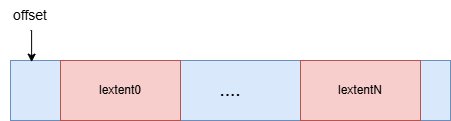

The diagram above was exported from draw.io. Its source (the exported page's mxGraphModel, read from the mxfile embedded in the PNG):
<mxGraphModel dx="1554" dy="922" grid="1" gridSize="10" guides="1" tooltips="1" connect="1" arrows="1" fold="1" page="1" pageScale="1" pageWidth="827" pageHeight="1169" math="0" shadow="0">
  <root>
    <mxCell id="0" />
    <mxCell id="1" parent="0" />
    <mxCell id="hzLafAiQc8A_8YKPyrFC-1" value="&lt;font style=&quot;font-size: 19px;&quot;&gt;....&lt;/font&gt;" style="rounded=0;whiteSpace=wrap;html=1;fillColor=#dae8fc;strokeColor=#6c8ebf;" vertex="1" parent="1">
      <mxGeometry x="240" y="180" width="440" height="60" as="geometry" />
    </mxCell>
    <mxCell id="hzLafAiQc8A_8YKPyrFC-2" value="lextent0" style="rounded=0;whiteSpace=wrap;html=1;fillColor=#f8cecc;strokeColor=#b85450;" vertex="1" parent="1">
      <mxGeometry x="290" y="180" width="120" height="60" as="geometry" />
    </mxCell>
    <mxCell id="hzLafAiQc8A_8YKPyrFC-3" value="lextentN" style="rounded=0;whiteSpace=wrap;html=1;fillColor=#f8cecc;strokeColor=#b85450;" vertex="1" parent="1">
      <mxGeometry x="530" y="180" width="120" height="60" as="geometry" />
    </mxCell>
    <mxCell id="hzLafAiQc8A_8YKPyrFC-4" value="&lt;font style=&quot;font-size: 14px;&quot;&gt;offset&lt;/font&gt;" style="text;html=1;whiteSpace=wrap;strokeColor=none;fillColor=none;align=center;verticalAlign=middle;rounded=0;" vertex="1" parent="1">
      <mxGeometry x="230" y="120" width="60" height="30" as="geometry" />
    </mxCell>
    <mxCell id="hzLafAiQc8A_8YKPyrFC-5" style="edgeStyle=orthogonalEdgeStyle;rounded=0;orthogonalLoop=1;jettySize=auto;html=1;exitX=0.5;exitY=1;exitDx=0;exitDy=0;entryX=0.048;entryY=0.027;entryDx=0;entryDy=0;entryPerimeter=0;" edge="1" parent="1" source="hzLafAiQc8A_8YKPyrFC-4" target="hzLafAiQc8A_8YKPyrFC-1">
      <mxGeometry relative="1" as="geometry" />
    </mxCell>
  </root>
</mxGraphModel>